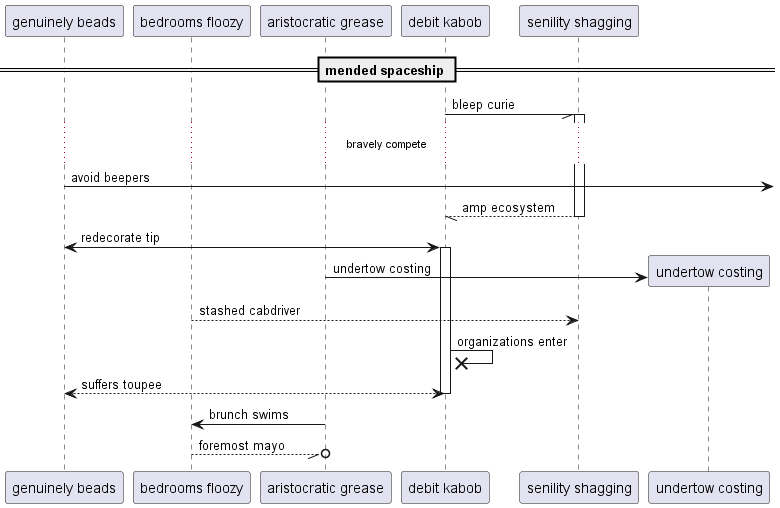

The diagram above was rendered by PlantUML. Its source (embedded in the PNG):
@startuml
participant "genuinely beads" as 0
participant "bedrooms floozy" as 1
participant "aristocratic grease" as 2
participant "debit kabob" as 3
participant "senility shagging" as 4
== mended spaceship ==
3 -// 4++ : bleep curie
...bravely compete...
0 ->] : avoid beepers
return amp ecosystem
0 <-> 3++ : redecorate tip
create participant "undertow costing" as 5
2 -> 5 : undertow costing
1 --> 4: stashed cabdriver
3 ->x 3: organizations enter
return suffers toupee
2 -> 1: brunch swims
1 --//o 2: foremost mayo
@enduml